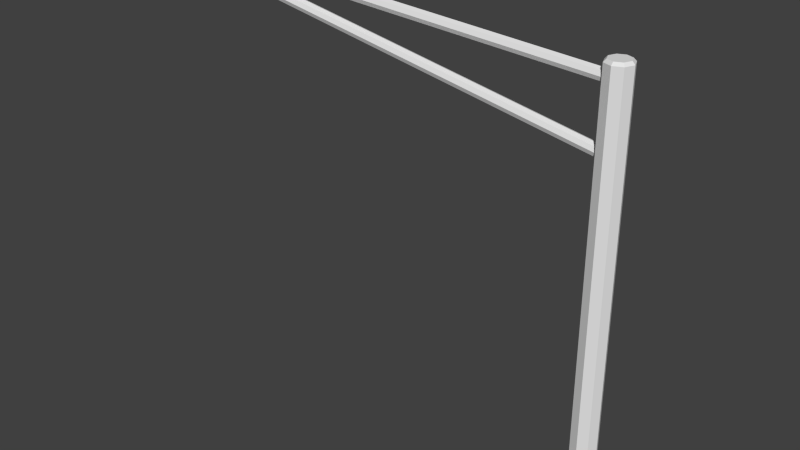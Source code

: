 # Source: post.blend  (saved by Blender 2.72.0; exported with 4.5.12 LTS)
import bpy
from mathutils import Matrix  # noqa: F401  (used for matrix-valued properties, if any)

bpy.ops.wm.read_factory_settings(use_empty=True)
scene = bpy.context.scene
scene.name = 'Scene'

# ---- collections
col_collection_1 = bpy.data.collections.new('Collection 1'); scene.collection.children.link(col_collection_1)

# ---- world
world_world = bpy.data.worlds.new('World'); scene.world = world_world
world_world.color = (0.05088, 0.05088, 0.05088)
world_world.use_sun_shadow = False
world_world.sun_shadow_jitter_overblur = 0.0
world_world.cycles.sampling_method = 'MANUAL'
world_world.cycles.sample_map_resolution = 256

# ---- meshes
me_cylinder_001 = bpy.data.meshes.new('Cylinder.001')
me_cylinder_001.from_pydata([(0.0, 0.15, -2.5), (0.0, 0.15, 2.5), (0.1061, 0.1061, -2.5), (0.1061, 0.1061, 2.5), (0.15, -6.557e-09, -2.5), (0.15, -6.557e-09, 2.5), (0.1061, -0.1061, -2.5), (0.1061, -0.1061, 2.5), (-1.311e-08, -0.15, -2.5), (-1.311e-08, -0.15, 2.5), (-0.1061, -0.1061, -2.5), (-0.1061, -0.1061, 2.5), (-0.15, 1.789e-09, -2.5), (-0.15, 1.789e-09, 2.5), (-0.1061, 0.1061, -2.5), (-0.1061, 0.1061, 2.5)], [], [(0, 1, 3, 2), (2, 3, 5, 4), (4, 5, 7, 6), (6, 7, 9, 8), (8, 9, 11, 10), (10, 11, 13, 12), (3, 1, 15, 13, 11, 9, 7, 5), (14, 15, 1, 0), (12, 13, 15, 14), (0, 2, 4, 6, 8, 10, 12, 14)])
me_cylinder_001.use_remesh_preserve_volume = False
me_cylinder_001.use_remesh_preserve_attributes = False
me_cylinder_001.use_mirror_vertex_groups = False
me_cylinder_001.update()
me_cylinder = bpy.data.meshes.new('Cylinder')
me_cylinder.from_pydata([(0.0, 0.15, -2.5), (0.0, 0.15, 2.5), (0.1061, 0.1061, -2.5), (0.1061, 0.1061, 2.5), (0.15, -6.557e-09, -2.5), (0.15, -6.557e-09, 2.5), (0.1061, -0.1061, -2.5), (0.1061, -0.1061, 2.5), (-1.311e-08, -0.15, -2.5), (-1.311e-08, -0.15, 2.5), (-0.1061, -0.1061, -2.5), (-0.1061, -0.1061, 2.5), (-0.15, 1.789e-09, -2.5), (-0.15, 1.789e-09, 2.5), (-0.1061, 0.1061, -2.5), (-0.1061, 0.1061, 2.5), (-1.304e-09, 0.12, 2.532), (0.08485, 0.08485, 2.532), (0.12, -5.059e-09, 2.532), (0.08485, -0.08485, 2.532), (-1.179e-08, -0.12, 2.532), (-0.08485, -0.08485, 2.532), (-0.12, 1.617e-09, 2.532), (-0.08485, 0.08485, 2.532)], [], [(0, 1, 3, 2), (2, 3, 5, 4), (4, 5, 7, 6), (6, 7, 9, 8), (8, 9, 11, 10), (10, 11, 13, 12), (1, 15, 23, 16), (14, 15, 1, 0), (12, 13, 15, 14), (0, 2, 4, 6, 8, 10, 12, 14), (17, 16, 23, 22, 21, 20, 19, 18), (15, 13, 22, 23), (13, 11, 21, 22), (11, 9, 20, 21), (9, 7, 19, 20), (7, 5, 18, 19), (5, 3, 17, 18), (3, 1, 16, 17)])
me_cylinder.use_remesh_preserve_volume = False
me_cylinder.use_remesh_preserve_attributes = False
me_cylinder.use_mirror_vertex_groups = False
me_cylinder.update()
me_cylinder_002 = bpy.data.meshes.new('Cylinder.002')
me_cylinder_002.from_pydata([(0.0, 0.15, -2.5), (0.0, 0.15, 2.5), (0.1061, 0.1061, -2.5), (0.1061, 0.1061, 2.5), (0.15, -6.557e-09, -2.5), (0.15, -6.557e-09, 2.5), (0.1061, -0.1061, -2.5), (0.1061, -0.1061, 2.5), (-1.311e-08, -0.15, -2.5), (-1.311e-08, -0.15, 2.5), (-0.1061, -0.1061, -2.5), (-0.1061, -0.1061, 2.5), (-0.15, 1.789e-09, -2.5), (-0.15, 1.789e-09, 2.5), (-0.1061, 0.1061, -2.5), (-0.1061, 0.1061, 2.5)], [], [(0, 1, 3, 2), (2, 3, 5, 4), (4, 5, 7, 6), (6, 7, 9, 8), (8, 9, 11, 10), (10, 11, 13, 12), (3, 1, 15, 13, 11, 9, 7, 5), (14, 15, 1, 0), (12, 13, 15, 14), (0, 2, 4, 6, 8, 10, 12, 14)])
me_cylinder_002.use_remesh_preserve_volume = False
me_cylinder_002.use_remesh_preserve_attributes = False
me_cylinder_002.use_mirror_vertex_groups = False
me_cylinder_002.update()

# ---- objects
ob_horizontapostupper = bpy.data.objects.new('HorizontaPostUpper', me_cylinder_001)
ob_mainpost = bpy.data.objects.new('MainPost', me_cylinder)
ob_horizontapostupper_001 = bpy.data.objects.new('HorizontaPostUpper.001', me_cylinder_002)

# ---- transforms, parenting, visibility, modifiers, constraints
ob_horizontapostupper.location = (-2.572, 0.0, 5.064)
ob_horizontapostupper.rotation_euler = (0.0, -1.505, 0.0)
ob_horizontapostupper.scale = (0.4517, 0.4517, 0.9952)
ob_horizontapostupper.lineart.crease_threshold = 0.0
ob_mainpost.location = (0.0, 0.0, 2.553)
ob_mainpost.lineart.crease_threshold = 0.0
ob_horizontapostupper_001.location = (-2.424, 0.0, 4.604)
ob_horizontapostupper_001.rotation_euler = (0.0, -1.391, 0.0)
ob_horizontapostupper_001.scale = (0.4517, 0.4517, 0.9792)
ob_horizontapostupper_001.lineart.crease_threshold = 0.0

# ---- collection membership
col_collection_1.objects.link(ob_horizontapostupper)
col_collection_1.objects.link(ob_mainpost)
col_collection_1.objects.link(ob_horizontapostupper_001)

# ---- scene / render settings (as saved in the file)
scene.frame_start = 1; scene.frame_end = 250; scene.frame_set(1)
scene.render.engine = 'BLENDER_EEVEE_NEXT'
scene.render.resolution_percentage = 50
scene.render.dither_intensity = 0.0
scene.cycles.use_denoising = False
scene.cycles.samples = 10
scene.cycles.sampling_pattern = 'TABULATED_SOBOL'
scene.cycles.light_sampling_threshold = 0.0
scene.cycles.use_adaptive_sampling = False
scene.cycles.use_light_tree = False
scene.cycles.blur_glossy = 0.0
scene.cycles.pixel_filter_type = 'GAUSSIAN'
scene.cycles.sample_clamp_indirect = 0.0
scene.view_settings.view_transform = 'Standard'
bpy.context.view_layer.update()

# ---- added for rendering (the .blend has no active camera and no usable light): camera, sun
cam_auto = bpy.data.cameras.new('AutoCamera')
cam_auto.lens = 50.0
cam_auto.sensor_width = 36.0
cam_auto.clip_end = 1000.0
ob_auto_camera = bpy.data.objects.new('AutoCamera', cam_auto)
scene.collection.objects.link(ob_auto_camera)
ob_auto_camera.location = (4.38873, -8.21182, 8.14874)
ob_auto_camera.rotation_euler = (1.09748, -7.21219e-08, 0.694738)
scene.camera = ob_auto_camera
light_auto_sun = bpy.data.lights.new('AutoSun', 'SUN')
light_auto_sun.energy = 3.0
light_auto_sun.angle = 0.0523599
ob_auto_sun = bpy.data.objects.new('AutoSun', light_auto_sun)
scene.collection.objects.link(ob_auto_sun)
ob_auto_sun.rotation_euler = (0.872665, 0.174533, 0.523599)
bpy.context.view_layer.update()
